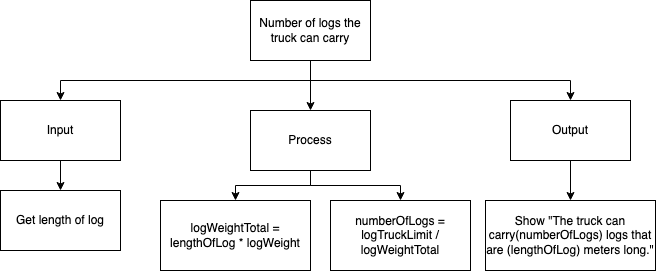

The diagram above was exported from draw.io. Its source (the exported page's mxGraphModel, read from the mxfile embedded in the PNG):
<mxGraphModel dx="1086" dy="740" grid="1" gridSize="10" guides="1" tooltips="1" connect="1" arrows="1" fold="1" page="1" pageScale="1" pageWidth="827" pageHeight="1169" math="0" shadow="0">
  <root>
    <mxCell id="0" />
    <mxCell id="1" parent="0" />
    <mxCell id="7" style="edgeStyle=none;html=1;entryX=0.5;entryY=0;entryDx=0;entryDy=0;" edge="1" parent="1" source="3" target="5">
      <mxGeometry relative="1" as="geometry" />
    </mxCell>
    <mxCell id="8" style="edgeStyle=orthogonalEdgeStyle;html=1;entryX=0.5;entryY=0;entryDx=0;entryDy=0;rounded=0;" edge="1" parent="1" source="3" target="4">
      <mxGeometry relative="1" as="geometry">
        <Array as="points">
          <mxPoint x="410" y="410" />
          <mxPoint x="160" y="410" />
        </Array>
      </mxGeometry>
    </mxCell>
    <mxCell id="9" style="edgeStyle=orthogonalEdgeStyle;rounded=0;html=1;entryX=0.5;entryY=0;entryDx=0;entryDy=0;" edge="1" parent="1" source="3" target="6">
      <mxGeometry relative="1" as="geometry">
        <Array as="points">
          <mxPoint x="410" y="410" />
          <mxPoint x="670" y="410" />
        </Array>
      </mxGeometry>
    </mxCell>
    <mxCell id="3" value="Number of logs the truck can carry" style="rounded=0;whiteSpace=wrap;html=1;" vertex="1" parent="1">
      <mxGeometry x="350" y="330" width="120" height="60" as="geometry" />
    </mxCell>
    <mxCell id="11" style="edgeStyle=orthogonalEdgeStyle;rounded=0;html=1;entryX=0.5;entryY=0;entryDx=0;entryDy=0;" edge="1" parent="1" source="4" target="10">
      <mxGeometry relative="1" as="geometry" />
    </mxCell>
    <mxCell id="4" value="Input" style="rounded=0;whiteSpace=wrap;html=1;" vertex="1" parent="1">
      <mxGeometry x="100" y="430" width="120" height="60" as="geometry" />
    </mxCell>
    <mxCell id="14" style="edgeStyle=orthogonalEdgeStyle;rounded=0;html=1;entryX=0.5;entryY=0;entryDx=0;entryDy=0;" edge="1" parent="1" source="5" target="12">
      <mxGeometry relative="1" as="geometry" />
    </mxCell>
    <mxCell id="15" style="edgeStyle=orthogonalEdgeStyle;rounded=0;html=1;" edge="1" parent="1" source="5" target="13">
      <mxGeometry relative="1" as="geometry" />
    </mxCell>
    <mxCell id="5" value="Process" style="rounded=0;whiteSpace=wrap;html=1;" vertex="1" parent="1">
      <mxGeometry x="350" y="440" width="120" height="60" as="geometry" />
    </mxCell>
    <mxCell id="17" style="edgeStyle=orthogonalEdgeStyle;rounded=0;html=1;entryX=0.5;entryY=0;entryDx=0;entryDy=0;" edge="1" parent="1" source="6" target="16">
      <mxGeometry relative="1" as="geometry" />
    </mxCell>
    <mxCell id="6" value="Output" style="rounded=0;whiteSpace=wrap;html=1;" vertex="1" parent="1">
      <mxGeometry x="610" y="430" width="120" height="60" as="geometry" />
    </mxCell>
    <mxCell id="10" value="Get length of log" style="rounded=0;whiteSpace=wrap;html=1;" vertex="1" parent="1">
      <mxGeometry x="100" y="520" width="120" height="60" as="geometry" />
    </mxCell>
    <mxCell id="12" value="logWeightTotal = lengthOfLog * logWeight" style="rounded=0;whiteSpace=wrap;html=1;" vertex="1" parent="1">
      <mxGeometry x="260" y="530" width="150" height="70" as="geometry" />
    </mxCell>
    <mxCell id="13" value="numberOfLogs = logTruckLimit / logWeightTotal" style="rounded=0;whiteSpace=wrap;html=1;" vertex="1" parent="1">
      <mxGeometry x="430" y="530" width="140" height="70" as="geometry" />
    </mxCell>
    <mxCell id="16" value="Show &quot;The truck can carry(numberOfLogs) logs that are (lengthOfLog) meters long.&quot;" style="rounded=0;whiteSpace=wrap;html=1;" vertex="1" parent="1">
      <mxGeometry x="585" y="530" width="170" height="70" as="geometry" />
    </mxCell>
  </root>
</mxGraphModel>